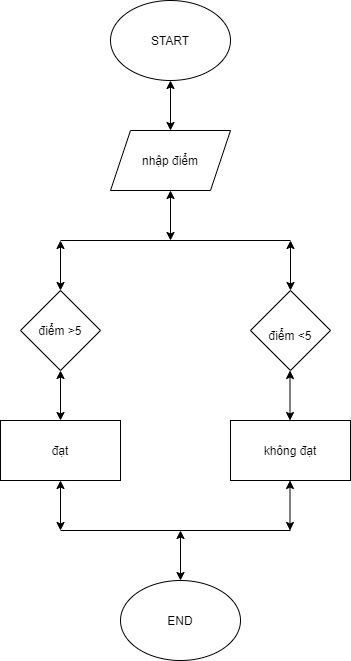

The diagram above was exported from draw.io. Its source (the exported page's mxGraphModel, read from the mxfile embedded in the PNG):
<mxGraphModel dx="794" dy="471" grid="1" gridSize="10" guides="1" tooltips="1" connect="1" arrows="1" fold="1" page="1" pageScale="1" pageWidth="850" pageHeight="1100" math="0" shadow="0">
  <root>
    <mxCell id="0" />
    <mxCell id="1" parent="0" />
    <mxCell id="qCsNZ9La1kcdGcGvSqXe-1" value="" style="ellipse;whiteSpace=wrap;html=1;" vertex="1" parent="1">
      <mxGeometry x="320" y="70" width="120" height="80" as="geometry" />
    </mxCell>
    <mxCell id="qCsNZ9La1kcdGcGvSqXe-2" value="START" style="text;html=1;align=center;verticalAlign=middle;whiteSpace=wrap;rounded=0;" vertex="1" parent="1">
      <mxGeometry x="350" y="95" width="60" height="30" as="geometry" />
    </mxCell>
    <mxCell id="qCsNZ9La1kcdGcGvSqXe-3" value="" style="endArrow=classic;startArrow=classic;html=1;rounded=0;" edge="1" parent="1">
      <mxGeometry width="50" height="50" relative="1" as="geometry">
        <mxPoint x="380" y="200" as="sourcePoint" />
        <mxPoint x="380" y="150" as="targetPoint" />
      </mxGeometry>
    </mxCell>
    <mxCell id="qCsNZ9La1kcdGcGvSqXe-5" value="" style="shape=parallelogram;perimeter=parallelogramPerimeter;whiteSpace=wrap;html=1;fixedSize=1;" vertex="1" parent="1">
      <mxGeometry x="320" y="200" width="120" height="60" as="geometry" />
    </mxCell>
    <mxCell id="qCsNZ9La1kcdGcGvSqXe-6" value="nhập điểm" style="text;html=1;align=center;verticalAlign=middle;whiteSpace=wrap;rounded=0;" vertex="1" parent="1">
      <mxGeometry x="350" y="215" width="60" height="30" as="geometry" />
    </mxCell>
    <mxCell id="qCsNZ9La1kcdGcGvSqXe-7" value="" style="endArrow=classic;startArrow=classic;html=1;rounded=0;" edge="1" parent="1">
      <mxGeometry width="50" height="50" relative="1" as="geometry">
        <mxPoint x="380" y="310" as="sourcePoint" />
        <mxPoint x="380" y="260" as="targetPoint" />
      </mxGeometry>
    </mxCell>
    <mxCell id="qCsNZ9La1kcdGcGvSqXe-8" value="" style="endArrow=none;html=1;rounded=0;" edge="1" parent="1">
      <mxGeometry width="50" height="50" relative="1" as="geometry">
        <mxPoint x="270" y="310" as="sourcePoint" />
        <mxPoint x="500" y="310" as="targetPoint" />
      </mxGeometry>
    </mxCell>
    <mxCell id="qCsNZ9La1kcdGcGvSqXe-9" value="" style="endArrow=classic;startArrow=classic;html=1;rounded=0;" edge="1" parent="1">
      <mxGeometry width="50" height="50" relative="1" as="geometry">
        <mxPoint x="270" y="360" as="sourcePoint" />
        <mxPoint x="270" y="310" as="targetPoint" />
      </mxGeometry>
    </mxCell>
    <mxCell id="qCsNZ9La1kcdGcGvSqXe-10" value="" style="endArrow=classic;startArrow=classic;html=1;rounded=0;" edge="1" parent="1">
      <mxGeometry width="50" height="50" relative="1" as="geometry">
        <mxPoint x="500" y="360" as="sourcePoint" />
        <mxPoint x="500" y="310" as="targetPoint" />
      </mxGeometry>
    </mxCell>
    <mxCell id="qCsNZ9La1kcdGcGvSqXe-11" value="" style="rhombus;whiteSpace=wrap;html=1;" vertex="1" parent="1">
      <mxGeometry x="230" y="360" width="80" height="80" as="geometry" />
    </mxCell>
    <mxCell id="qCsNZ9La1kcdGcGvSqXe-12" value="điểm &amp;gt;5" style="text;html=1;align=center;verticalAlign=middle;whiteSpace=wrap;rounded=0;" vertex="1" parent="1">
      <mxGeometry x="240" y="385" width="60" height="30" as="geometry" />
    </mxCell>
    <mxCell id="qCsNZ9La1kcdGcGvSqXe-13" value="" style="rhombus;whiteSpace=wrap;html=1;" vertex="1" parent="1">
      <mxGeometry x="460" y="360" width="80" height="80" as="geometry" />
    </mxCell>
    <mxCell id="qCsNZ9La1kcdGcGvSqXe-14" value="điểm &amp;lt;5" style="text;html=1;align=center;verticalAlign=middle;whiteSpace=wrap;rounded=0;" vertex="1" parent="1">
      <mxGeometry x="470" y="390" width="60" height="30" as="geometry" />
    </mxCell>
    <mxCell id="qCsNZ9La1kcdGcGvSqXe-15" value="" style="endArrow=classic;startArrow=classic;html=1;rounded=0;" edge="1" parent="1">
      <mxGeometry width="50" height="50" relative="1" as="geometry">
        <mxPoint x="270" y="490" as="sourcePoint" />
        <mxPoint x="270" y="440" as="targetPoint" />
      </mxGeometry>
    </mxCell>
    <mxCell id="qCsNZ9La1kcdGcGvSqXe-16" value="" style="endArrow=classic;startArrow=classic;html=1;rounded=0;" edge="1" parent="1">
      <mxGeometry width="50" height="50" relative="1" as="geometry">
        <mxPoint x="499.5" y="490" as="sourcePoint" />
        <mxPoint x="499.5" y="440" as="targetPoint" />
      </mxGeometry>
    </mxCell>
    <mxCell id="qCsNZ9La1kcdGcGvSqXe-18" value="" style="rounded=0;whiteSpace=wrap;html=1;" vertex="1" parent="1">
      <mxGeometry x="210" y="490" width="120" height="60" as="geometry" />
    </mxCell>
    <mxCell id="qCsNZ9La1kcdGcGvSqXe-19" value="" style="rounded=0;whiteSpace=wrap;html=1;" vertex="1" parent="1">
      <mxGeometry x="440" y="490" width="120" height="60" as="geometry" />
    </mxCell>
    <mxCell id="qCsNZ9La1kcdGcGvSqXe-20" value="đạt" style="text;html=1;align=center;verticalAlign=middle;whiteSpace=wrap;rounded=0;" vertex="1" parent="1">
      <mxGeometry x="240" y="505" width="60" height="30" as="geometry" />
    </mxCell>
    <mxCell id="qCsNZ9La1kcdGcGvSqXe-21" value="không đạt" style="text;html=1;align=center;verticalAlign=middle;whiteSpace=wrap;rounded=0;" vertex="1" parent="1">
      <mxGeometry x="470" y="505" width="60" height="30" as="geometry" />
    </mxCell>
    <mxCell id="qCsNZ9La1kcdGcGvSqXe-22" value="" style="endArrow=classic;startArrow=classic;html=1;rounded=0;" edge="1" parent="1">
      <mxGeometry width="50" height="50" relative="1" as="geometry">
        <mxPoint x="270" y="600" as="sourcePoint" />
        <mxPoint x="270" y="550" as="targetPoint" />
      </mxGeometry>
    </mxCell>
    <mxCell id="qCsNZ9La1kcdGcGvSqXe-23" value="" style="endArrow=classic;startArrow=classic;html=1;rounded=0;" edge="1" parent="1">
      <mxGeometry width="50" height="50" relative="1" as="geometry">
        <mxPoint x="499.5" y="600" as="sourcePoint" />
        <mxPoint x="499.5" y="550" as="targetPoint" />
      </mxGeometry>
    </mxCell>
    <mxCell id="qCsNZ9La1kcdGcGvSqXe-24" value="" style="endArrow=none;html=1;rounded=0;" edge="1" parent="1">
      <mxGeometry width="50" height="50" relative="1" as="geometry">
        <mxPoint x="270" y="600" as="sourcePoint" />
        <mxPoint x="500" y="600" as="targetPoint" />
      </mxGeometry>
    </mxCell>
    <mxCell id="qCsNZ9La1kcdGcGvSqXe-25" value="" style="endArrow=classic;startArrow=classic;html=1;rounded=0;" edge="1" parent="1">
      <mxGeometry width="50" height="50" relative="1" as="geometry">
        <mxPoint x="390" y="650" as="sourcePoint" />
        <mxPoint x="390" y="600" as="targetPoint" />
      </mxGeometry>
    </mxCell>
    <mxCell id="qCsNZ9La1kcdGcGvSqXe-27" value="" style="ellipse;whiteSpace=wrap;html=1;" vertex="1" parent="1">
      <mxGeometry x="330" y="650" width="120" height="80" as="geometry" />
    </mxCell>
    <mxCell id="qCsNZ9La1kcdGcGvSqXe-28" value="END" style="text;html=1;align=center;verticalAlign=middle;whiteSpace=wrap;rounded=0;" vertex="1" parent="1">
      <mxGeometry x="360" y="675" width="60" height="30" as="geometry" />
    </mxCell>
  </root>
</mxGraphModel>